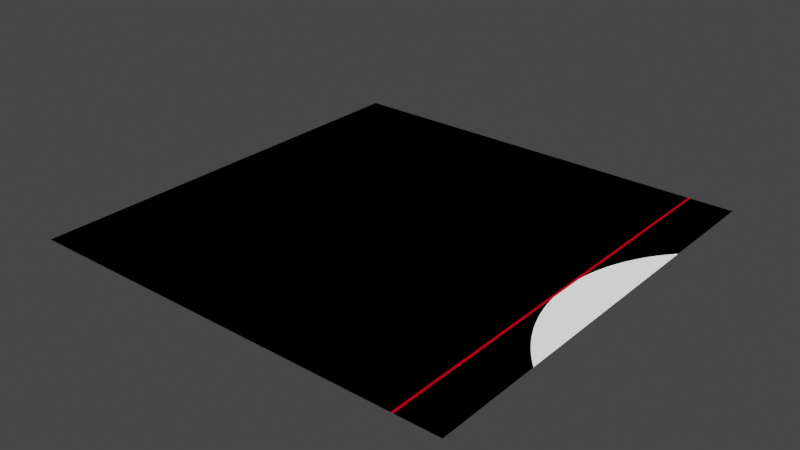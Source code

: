 # Source: transformTest.blend  (saved by Blender 2.93.20; exported with 4.5.12 LTS)
import bpy
from mathutils import Matrix  # noqa: F401  (used for matrix-valued properties, if any)

bpy.ops.wm.read_factory_settings(use_empty=True)
scene = bpy.context.scene
scene.name = 'Scene'

# ---- collections
col_collection = bpy.data.collections.new('Collection'); scene.collection.children.link(col_collection)

# ---- materials (node trees are filled in below, after node groups)
mat_material_001 = bpy.data.materials.new('Material.001')
mat_material_001.use_transparent_shadow = False

# ---- material node trees
mat_material_001.use_nodes = True; mat_material_001.node_tree.nodes.clear()
_N = mat_material_001.node_tree.nodes; _L = mat_material_001.node_tree.links
n0 = _N.new('ShaderNodeVectorMath'); n0.name = 'Vector Math'; n0.location = (260, 280)
n0.operation = 'LENGTH'
n1 = _N.new('ShaderNodeMapping'); n1.name = 'Mapping'; n1.location = (-40, 300)
n1.vector_type = 'TEXTURE'
n1.inputs[1].default_value = (1.55, 0.0, 0.0)
n2 = _N.new('ShaderNodeValue'); n2.name = 'Value'; n2.location = (-300, 60)
n2.hide = True
n2.outputs[0].default_value = 0.0
n3 = _N.new('ShaderNodeNewGeometry'); n3.name = 'Geometry'; n3.location = (-300, 300)
n4 = _N.new('ShaderNodeNewGeometry'); n4.name = 'Geometry.001'; n4.location = (160, -20)
n5 = _N.new('ShaderNodeMath'); n5.name = 'Math.003'; n5.location = (380, -240)
n5.inputs[2].default_value = 0.0
n6 = _N.new('ShaderNodeMath'); n6.name = 'Math.004'; n6.location = (380, -420)
n6.operation = 'SUBTRACT'
n6.inputs[2].default_value = 0.0
n7 = _N.new('ShaderNodeSeparateXYZ'); n7.name = 'Separate XYZ'; n7.location = (340, -20)
n8 = _N.new('ShaderNodeMath'); n8.name = 'Math.001'; n8.location = (600, -160)
n8.operation = 'LESS_THAN'
n8.inputs[2].default_value = 0.0
n9 = _N.new('ShaderNodeMath'); n9.name = 'Math.002'; n9.location = (600, -320)
n9.operation = 'GREATER_THAN'
n9.inputs[2].default_value = 0.0
n10 = _N.new('ShaderNodeOutputMaterial'); n10.name = 'Material Output'; n10.location = (1400, 240)
n11 = _N.new('ShaderNodeMath'); n11.name = 'Math.005'; n11.location = (800, -160)
n11.operation = 'MULTIPLY'
n11.inputs[2].default_value = 0.0
n12 = _N.new('ShaderNodeValue'); n12.name = 'Value.002'; n12.location = (200, -280)
n12.outputs[0].default_value = 0.8
n13 = _N.new('ShaderNodeValue'); n13.name = 'Value.003'; n13.location = (200, -380)
n13.outputs[0].default_value = 0.005
n14 = _N.new('ShaderNodeMix'); n14.name = 'Mix'; n14.location = (1000, 300)
n14.data_type = 'RGBA'
n14.inputs[7].default_value = (0.5, 0.0, 0.007823, 1.0)
n15 = _N.new('ShaderNodeMath'); n15.name = 'Math'; n15.location = (580, 300)
n15.operation = 'LESS_THAN'
n15.inputs[2].default_value = 0.0
n16 = _N.new('ShaderNodeValue'); n16.name = 'Value.001'; n16.location = (-300, 20)
n16.outputs[0].default_value = 1.5
_L.new(n0.outputs[1], n15.inputs[0])
_L.new(n3.outputs[0], n1.inputs[0])
_L.new(n1.outputs[0], n0.inputs[0])
_L.new(n2.outputs[0], n1.inputs[2])
_L.new(n16.outputs[0], n1.inputs[3])
_L.new(n4.outputs[0], n7.inputs[0])
_L.new(n12.outputs[0], n5.inputs[0])
_L.new(n5.outputs[0], n8.inputs[1])
_L.new(n7.outputs[0], n8.inputs[0])
_L.new(n7.outputs[0], n9.inputs[0])
_L.new(n6.outputs[0], n9.inputs[1])
_L.new(n12.outputs[0], n6.inputs[0])
_L.new(n8.outputs[0], n11.inputs[0])
_L.new(n9.outputs[0], n11.inputs[1])
_L.new(n13.outputs[0], n5.inputs[1])
_L.new(n13.outputs[0], n6.inputs[1])
_L.new(n15.outputs[0], n14.inputs[6])
_L.new(n11.outputs[0], n14.inputs[0])
_L.new(n14.outputs[2], n10.inputs[0])
n10.is_active_output = True

# ---- world
world_world = bpy.data.worlds.new('World'); scene.world = world_world
world_world.use_nodes = True; world_world.node_tree.nodes.clear()
_N = world_world.node_tree.nodes; _L = world_world.node_tree.links
n0 = _N.new('ShaderNodeOutputWorld'); n0.name = 'World Output'; n0.location = (300, 300)
n1 = _N.new('ShaderNodeBackground'); n1.name = 'Background'; n1.location = (10, 300)
n1.inputs[0].default_value = (0.05088, 0.05088, 0.05088, 1.0)
_L.new(n1.outputs[0], n0.inputs[0])
n0.is_active_output = True
world_world.color = (0.05088, 0.05088, 0.05088)
world_world.use_sun_shadow = False
world_world.sun_shadow_jitter_overblur = 0.0

# ---- meshes
me_plane = bpy.data.meshes.new('Plane')
me_plane.from_pydata([(-1.0, -1.0, 0.0), (1.0, -1.0, 0.0), (-1.0, 1.0, 0.0), (1.0, 1.0, 0.0)], [], [(0, 1, 3, 2)])
_uv = me_plane.uv_layers.new(name='UVMap')
_uv.uv.foreach_set('vector', [0.0, 0.0, 1.0, 0.0, 1.0, 1.0, 0.0, 1.0])
me_plane.materials.append(mat_material_001)
me_plane.use_remesh_fix_poles = True
me_plane.use_remesh_preserve_attributes = False
me_plane.update()

# ---- objects
ob_plane = bpy.data.objects.new('Plane', me_plane)

# ---- transforms, parenting, visibility, modifiers, constraints
ob_plane.location = (0.0, 0.0, 0.0)

# ---- collection membership
col_collection.objects.link(ob_plane)

# ---- scene / render settings (as saved in the file)
scene.frame_start = 1; scene.frame_end = 250; scene.frame_set(1)
scene.render.engine = 'BLENDER_EEVEE_NEXT'
scene.cycles.use_denoising = False
scene.cycles.samples = 128
scene.cycles.sampling_pattern = 'TABULATED_SOBOL'
scene.cycles.use_adaptive_sampling = False
scene.cycles.use_light_tree = False
scene.view_settings.view_transform = 'Filmic'
bpy.context.view_layer.update()

# ---- added for rendering (the .blend has no active camera and no usable light): camera, sun
cam_auto = bpy.data.cameras.new('AutoCamera')
cam_auto.lens = 50.0
cam_auto.sensor_width = 36.0
cam_auto.clip_end = 1000.0
ob_auto_camera = bpy.data.objects.new('AutoCamera', cam_auto)
scene.collection.objects.link(ob_auto_camera)
ob_auto_camera.location = (2.61693, -3.14032, 2.09354)
ob_auto_camera.rotation_euler = (1.09748, -7.21219e-08, 0.694738)
scene.camera = ob_auto_camera
light_auto_sun = bpy.data.lights.new('AutoSun', 'SUN')
light_auto_sun.energy = 3.0
light_auto_sun.angle = 0.0523599
ob_auto_sun = bpy.data.objects.new('AutoSun', light_auto_sun)
scene.collection.objects.link(ob_auto_sun)
ob_auto_sun.rotation_euler = (0.872665, 0.174533, 0.523599)
bpy.context.view_layer.update()
